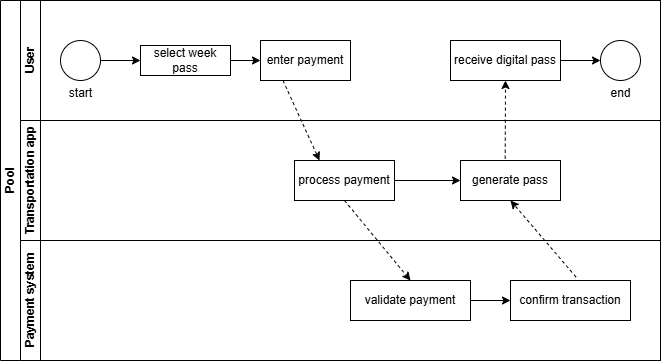

The diagram above was exported from draw.io. Its source (the exported page's mxGraphModel, read from the mxfile embedded in the PNG):
<mxGraphModel dx="727" dy="366" grid="1" gridSize="10" guides="1" tooltips="1" connect="1" arrows="1" fold="1" page="1" pageScale="1" pageWidth="827" pageHeight="1169" math="0" shadow="0">
  <root>
    <mxCell id="0" />
    <mxCell id="1" parent="0" />
    <mxCell id="dNxyNK7c78bLwvsdeMH5-19" value="Pool" style="swimlane;html=1;childLayout=stackLayout;resizeParent=1;resizeParentMax=0;horizontal=0;startSize=20;horizontalStack=0;" parent="1" vertex="1">
      <mxGeometry x="120" y="120" width="660" height="360" as="geometry" />
    </mxCell>
    <mxCell id="dNxyNK7c78bLwvsdeMH5-20" value="User" style="swimlane;html=1;startSize=20;horizontal=0;" parent="dNxyNK7c78bLwvsdeMH5-19" vertex="1">
      <mxGeometry x="20" width="640" height="120" as="geometry" />
    </mxCell>
    <mxCell id="dNxyNK7c78bLwvsdeMH5-25" value="" style="edgeStyle=orthogonalEdgeStyle;rounded=0;orthogonalLoop=1;jettySize=auto;html=1;" parent="dNxyNK7c78bLwvsdeMH5-20" source="dNxyNK7c78bLwvsdeMH5-23" target="dNxyNK7c78bLwvsdeMH5-24" edge="1">
      <mxGeometry relative="1" as="geometry" />
    </mxCell>
    <mxCell id="dNxyNK7c78bLwvsdeMH5-23" value="" style="ellipse;whiteSpace=wrap;html=1;" parent="dNxyNK7c78bLwvsdeMH5-20" vertex="1">
      <mxGeometry x="40" y="40" width="40" height="40" as="geometry" />
    </mxCell>
    <mxCell id="ReWbbwDx7TQQl2xDcRVe-1" value="" style="edgeStyle=orthogonalEdgeStyle;rounded=0;orthogonalLoop=1;jettySize=auto;html=1;" edge="1" parent="dNxyNK7c78bLwvsdeMH5-20" source="dNxyNK7c78bLwvsdeMH5-24" target="dNxyNK7c78bLwvsdeMH5-30">
      <mxGeometry relative="1" as="geometry" />
    </mxCell>
    <mxCell id="dNxyNK7c78bLwvsdeMH5-24" value="select week pass" style="rounded=0;whiteSpace=wrap;html=1;fontFamily=Helvetica;fontSize=12;fontColor=#000000;align=center;" parent="dNxyNK7c78bLwvsdeMH5-20" vertex="1">
      <mxGeometry x="120" y="45" width="90" height="30" as="geometry" />
    </mxCell>
    <mxCell id="dNxyNK7c78bLwvsdeMH5-30" value="enter payment" style="rounded=0;whiteSpace=wrap;html=1;fontFamily=Helvetica;fontSize=12;fontColor=#000000;align=center;" parent="dNxyNK7c78bLwvsdeMH5-20" vertex="1">
      <mxGeometry x="240" y="40" width="90" height="40" as="geometry" />
    </mxCell>
    <mxCell id="dNxyNK7c78bLwvsdeMH5-32" value="" style="ellipse;whiteSpace=wrap;html=1;" parent="dNxyNK7c78bLwvsdeMH5-20" vertex="1">
      <mxGeometry x="580" y="40" width="40" height="40" as="geometry" />
    </mxCell>
    <mxCell id="ReWbbwDx7TQQl2xDcRVe-4" value="" style="edgeStyle=orthogonalEdgeStyle;rounded=0;orthogonalLoop=1;jettySize=auto;html=1;" edge="1" parent="dNxyNK7c78bLwvsdeMH5-20" source="ReWbbwDx7TQQl2xDcRVe-2" target="dNxyNK7c78bLwvsdeMH5-32">
      <mxGeometry relative="1" as="geometry" />
    </mxCell>
    <mxCell id="ReWbbwDx7TQQl2xDcRVe-2" value="receive digital pass" style="rounded=0;whiteSpace=wrap;html=1;fontFamily=Helvetica;fontSize=12;fontColor=#000000;align=center;" vertex="1" parent="dNxyNK7c78bLwvsdeMH5-20">
      <mxGeometry x="430" y="40" width="110" height="40" as="geometry" />
    </mxCell>
    <mxCell id="ReWbbwDx7TQQl2xDcRVe-5" style="edgeStyle=orthogonalEdgeStyle;rounded=0;orthogonalLoop=1;jettySize=auto;html=1;exitX=0.5;exitY=1;exitDx=0;exitDy=0;" edge="1" parent="dNxyNK7c78bLwvsdeMH5-20" source="ReWbbwDx7TQQl2xDcRVe-2" target="ReWbbwDx7TQQl2xDcRVe-2">
      <mxGeometry relative="1" as="geometry" />
    </mxCell>
    <mxCell id="dNxyNK7c78bLwvsdeMH5-21" value="Transportation app" style="swimlane;html=1;startSize=20;horizontal=0;" parent="dNxyNK7c78bLwvsdeMH5-19" vertex="1">
      <mxGeometry x="20" y="120" width="640" height="120" as="geometry" />
    </mxCell>
    <mxCell id="ReWbbwDx7TQQl2xDcRVe-8" value="" style="edgeStyle=orthogonalEdgeStyle;rounded=0;orthogonalLoop=1;jettySize=auto;html=1;" edge="1" parent="dNxyNK7c78bLwvsdeMH5-21" source="dNxyNK7c78bLwvsdeMH5-26" target="ReWbbwDx7TQQl2xDcRVe-7">
      <mxGeometry relative="1" as="geometry" />
    </mxCell>
    <mxCell id="dNxyNK7c78bLwvsdeMH5-26" value="process payment" style="rounded=0;whiteSpace=wrap;html=1;fontFamily=Helvetica;fontSize=12;fontColor=#000000;align=center;" parent="dNxyNK7c78bLwvsdeMH5-21" vertex="1">
      <mxGeometry x="274" y="40" width="100" height="40" as="geometry" />
    </mxCell>
    <mxCell id="ReWbbwDx7TQQl2xDcRVe-7" value="generate pass" style="rounded=0;whiteSpace=wrap;html=1;fontFamily=Helvetica;fontSize=12;fontColor=#000000;align=center;" vertex="1" parent="dNxyNK7c78bLwvsdeMH5-21">
      <mxGeometry x="440" y="40" width="100" height="40" as="geometry" />
    </mxCell>
    <mxCell id="dNxyNK7c78bLwvsdeMH5-22" value="Payment system" style="swimlane;html=1;startSize=20;horizontal=0;" parent="dNxyNK7c78bLwvsdeMH5-19" vertex="1">
      <mxGeometry x="20" y="240" width="640" height="120" as="geometry" />
    </mxCell>
    <mxCell id="ReWbbwDx7TQQl2xDcRVe-11" value="" style="edgeStyle=orthogonalEdgeStyle;rounded=0;orthogonalLoop=1;jettySize=auto;html=1;" edge="1" parent="dNxyNK7c78bLwvsdeMH5-22" source="dNxyNK7c78bLwvsdeMH5-34" target="ReWbbwDx7TQQl2xDcRVe-10">
      <mxGeometry relative="1" as="geometry" />
    </mxCell>
    <mxCell id="dNxyNK7c78bLwvsdeMH5-34" value="validate payment" style="rounded=0;whiteSpace=wrap;html=1;fontFamily=Helvetica;fontSize=12;fontColor=#000000;align=center;" parent="dNxyNK7c78bLwvsdeMH5-22" vertex="1">
      <mxGeometry x="330" y="40" width="120" height="40" as="geometry" />
    </mxCell>
    <mxCell id="ReWbbwDx7TQQl2xDcRVe-10" value="confirm transaction" style="rounded=0;whiteSpace=wrap;html=1;fontFamily=Helvetica;fontSize=12;fontColor=#000000;align=center;" vertex="1" parent="dNxyNK7c78bLwvsdeMH5-22">
      <mxGeometry x="490" y="40" width="120" height="40" as="geometry" />
    </mxCell>
    <mxCell id="ReWbbwDx7TQQl2xDcRVe-6" value="" style="html=1;labelBackgroundColor=#ffffff;startArrow=none;startFill=0;startSize=6;endArrow=classic;endFill=1;endSize=6;jettySize=auto;orthogonalLoop=1;strokeWidth=1;dashed=1;fontSize=14;rounded=0;exitX=0.25;exitY=1;exitDx=0;exitDy=0;entryX=0.25;entryY=0;entryDx=0;entryDy=0;" edge="1" parent="dNxyNK7c78bLwvsdeMH5-19" source="dNxyNK7c78bLwvsdeMH5-30" target="dNxyNK7c78bLwvsdeMH5-26">
      <mxGeometry width="60" height="60" relative="1" as="geometry">
        <mxPoint x="250" y="220" as="sourcePoint" />
        <mxPoint x="310" y="160" as="targetPoint" />
      </mxGeometry>
    </mxCell>
    <mxCell id="ReWbbwDx7TQQl2xDcRVe-9" value="" style="html=1;labelBackgroundColor=#ffffff;startArrow=none;startFill=0;startSize=6;endArrow=classic;endFill=1;endSize=6;jettySize=auto;orthogonalLoop=1;strokeWidth=1;dashed=1;fontSize=14;rounded=0;entryX=0.5;entryY=1;entryDx=0;entryDy=0;exitX=0.447;exitY=-0.046;exitDx=0;exitDy=0;exitPerimeter=0;" edge="1" parent="dNxyNK7c78bLwvsdeMH5-19" source="ReWbbwDx7TQQl2xDcRVe-7" target="ReWbbwDx7TQQl2xDcRVe-2">
      <mxGeometry width="60" height="60" relative="1" as="geometry">
        <mxPoint x="500" y="150" as="sourcePoint" />
        <mxPoint x="560" y="90" as="targetPoint" />
      </mxGeometry>
    </mxCell>
    <mxCell id="ReWbbwDx7TQQl2xDcRVe-12" value="" style="html=1;labelBackgroundColor=#ffffff;startArrow=none;startFill=0;startSize=6;endArrow=classic;endFill=1;endSize=6;jettySize=auto;orthogonalLoop=1;strokeWidth=1;dashed=1;fontSize=14;rounded=0;exitX=0.5;exitY=1;exitDx=0;exitDy=0;entryX=0.5;entryY=0;entryDx=0;entryDy=0;" edge="1" parent="dNxyNK7c78bLwvsdeMH5-19" source="dNxyNK7c78bLwvsdeMH5-26" target="dNxyNK7c78bLwvsdeMH5-34">
      <mxGeometry width="60" height="60" relative="1" as="geometry">
        <mxPoint x="250" y="220" as="sourcePoint" />
        <mxPoint x="310" y="160" as="targetPoint" />
      </mxGeometry>
    </mxCell>
    <mxCell id="ReWbbwDx7TQQl2xDcRVe-13" value="" style="html=1;labelBackgroundColor=#ffffff;startArrow=none;startFill=0;startSize=6;endArrow=classic;endFill=1;endSize=6;jettySize=auto;orthogonalLoop=1;strokeWidth=1;dashed=1;fontSize=14;rounded=0;exitX=0.546;exitY=-0.087;exitDx=0;exitDy=0;exitPerimeter=0;entryX=0.5;entryY=1;entryDx=0;entryDy=0;" edge="1" parent="dNxyNK7c78bLwvsdeMH5-19" source="ReWbbwDx7TQQl2xDcRVe-10" target="ReWbbwDx7TQQl2xDcRVe-7">
      <mxGeometry width="60" height="60" relative="1" as="geometry">
        <mxPoint x="250" y="220" as="sourcePoint" />
        <mxPoint x="310" y="160" as="targetPoint" />
      </mxGeometry>
    </mxCell>
    <mxCell id="ReWbbwDx7TQQl2xDcRVe-14" value="start" style="text;html=1;align=center;verticalAlign=middle;resizable=0;points=[];autosize=1;strokeColor=none;fillColor=none;" vertex="1" parent="1">
      <mxGeometry x="175" y="198" width="50" height="30" as="geometry" />
    </mxCell>
    <mxCell id="ReWbbwDx7TQQl2xDcRVe-15" value="end" style="text;html=1;align=center;verticalAlign=middle;resizable=0;points=[];autosize=1;strokeColor=none;fillColor=none;" vertex="1" parent="1">
      <mxGeometry x="720" y="198" width="40" height="30" as="geometry" />
    </mxCell>
  </root>
</mxGraphModel>